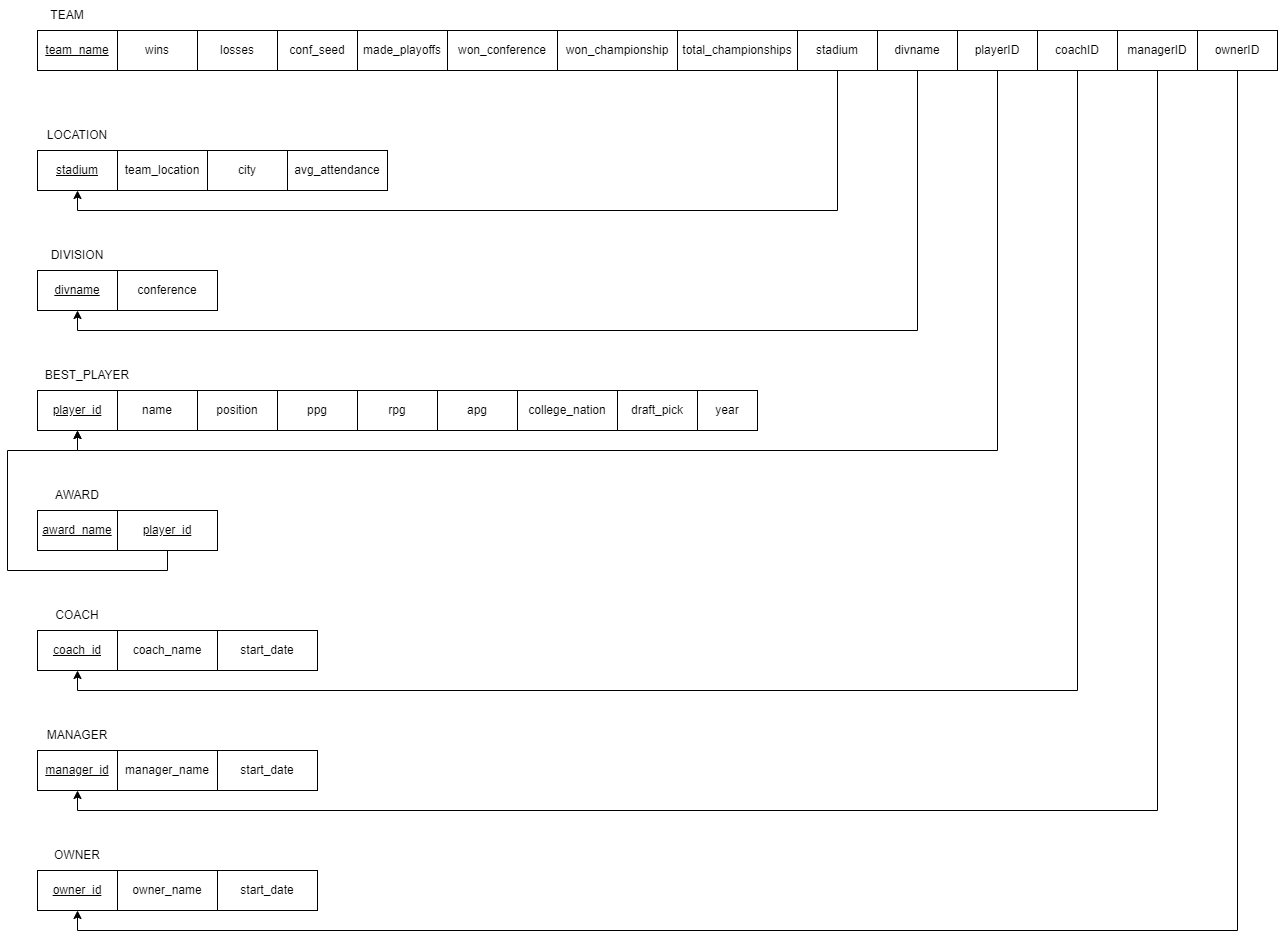

The diagram above was exported from draw.io. Its source (the exported page's mxGraphModel, read from the mxfile embedded in the PNG):
<mxGraphModel dx="1955" dy="1070" grid="1" gridSize="10" guides="1" tooltips="1" connect="1" arrows="1" fold="1" page="1" pageScale="1" pageWidth="850" pageHeight="1100" math="0" shadow="0">
  <root>
    <mxCell id="0" />
    <mxCell id="1" parent="0" />
    <mxCell id="FTx9kiIsRzbzInhRP9t8-1" value="&lt;u&gt;team_name&lt;/u&gt;" style="rounded=0;whiteSpace=wrap;html=1;" parent="1" vertex="1">
      <mxGeometry x="40" y="80" width="80" height="40" as="geometry" />
    </mxCell>
    <mxCell id="FTx9kiIsRzbzInhRP9t8-3" value="total_championships" style="rounded=0;whiteSpace=wrap;html=1;" parent="1" vertex="1">
      <mxGeometry x="680" y="80" width="120" height="40" as="geometry" />
    </mxCell>
    <mxCell id="FTx9kiIsRzbzInhRP9t8-4" value="wins" style="rounded=0;whiteSpace=wrap;html=1;" parent="1" vertex="1">
      <mxGeometry x="120" y="80" width="80" height="40" as="geometry" />
    </mxCell>
    <mxCell id="FTx9kiIsRzbzInhRP9t8-5" value="losses" style="rounded=0;whiteSpace=wrap;html=1;" parent="1" vertex="1">
      <mxGeometry x="200" y="80" width="80" height="40" as="geometry" />
    </mxCell>
    <mxCell id="FTx9kiIsRzbzInhRP9t8-6" value="conf_seed" style="rounded=0;whiteSpace=wrap;html=1;" parent="1" vertex="1">
      <mxGeometry x="280" y="80" width="80" height="40" as="geometry" />
    </mxCell>
    <mxCell id="FTx9kiIsRzbzInhRP9t8-7" value="made_playoffs" style="rounded=0;whiteSpace=wrap;html=1;" parent="1" vertex="1">
      <mxGeometry x="360" y="80" width="90" height="40" as="geometry" />
    </mxCell>
    <mxCell id="FTx9kiIsRzbzInhRP9t8-8" value="won_championship" style="rounded=0;whiteSpace=wrap;html=1;" parent="1" vertex="1">
      <mxGeometry x="560" y="80" width="120" height="40" as="geometry" />
    </mxCell>
    <mxCell id="FTx9kiIsRzbzInhRP9t8-9" value="won_conference" style="rounded=0;whiteSpace=wrap;html=1;" parent="1" vertex="1">
      <mxGeometry x="450" y="80" width="110" height="40" as="geometry" />
    </mxCell>
    <mxCell id="FTx9kiIsRzbzInhRP9t8-11" value="TEAM" style="text;html=1;strokeColor=none;fillColor=none;align=center;verticalAlign=middle;whiteSpace=wrap;rounded=0;" parent="1" vertex="1">
      <mxGeometry x="40" y="50" width="60" height="30" as="geometry" />
    </mxCell>
    <mxCell id="FTx9kiIsRzbzInhRP9t8-12" value="&lt;u&gt;stadium&lt;/u&gt;" style="rounded=0;whiteSpace=wrap;html=1;" parent="1" vertex="1">
      <mxGeometry x="40" y="200" width="80" height="40" as="geometry" />
    </mxCell>
    <mxCell id="FTx9kiIsRzbzInhRP9t8-14" value="avg_attendance" style="rounded=0;whiteSpace=wrap;html=1;" parent="1" vertex="1">
      <mxGeometry x="290" y="200" width="100" height="40" as="geometry" />
    </mxCell>
    <mxCell id="FTx9kiIsRzbzInhRP9t8-20" value="LOCATION" style="text;html=1;strokeColor=none;fillColor=none;align=center;verticalAlign=middle;whiteSpace=wrap;rounded=0;" parent="1" vertex="1">
      <mxGeometry x="15" y="170" width="130" height="30" as="geometry" />
    </mxCell>
    <mxCell id="FTx9kiIsRzbzInhRP9t8-21" value="&lt;u&gt;divname&lt;/u&gt;" style="rounded=0;whiteSpace=wrap;html=1;" parent="1" vertex="1">
      <mxGeometry x="40" y="320" width="80" height="40" as="geometry" />
    </mxCell>
    <mxCell id="FTx9kiIsRzbzInhRP9t8-22" value="conference" style="rounded=0;whiteSpace=wrap;html=1;" parent="1" vertex="1">
      <mxGeometry x="120" y="320" width="100" height="40" as="geometry" />
    </mxCell>
    <mxCell id="FTx9kiIsRzbzInhRP9t8-24" value="DIVISION" style="text;html=1;strokeColor=none;fillColor=none;align=center;verticalAlign=middle;whiteSpace=wrap;rounded=0;" parent="1" vertex="1">
      <mxGeometry x="40" y="290" width="80" height="30" as="geometry" />
    </mxCell>
    <mxCell id="FTx9kiIsRzbzInhRP9t8-25" value="&lt;u&gt;player_id&lt;/u&gt;" style="rounded=0;whiteSpace=wrap;html=1;" parent="1" vertex="1">
      <mxGeometry x="40" y="440" width="80" height="40" as="geometry" />
    </mxCell>
    <mxCell id="FTx9kiIsRzbzInhRP9t8-26" value="name" style="rounded=0;whiteSpace=wrap;html=1;" parent="1" vertex="1">
      <mxGeometry x="120" y="440" width="80" height="40" as="geometry" />
    </mxCell>
    <mxCell id="FTx9kiIsRzbzInhRP9t8-27" value="BEST_PLAYER" style="text;html=1;strokeColor=none;fillColor=none;align=center;verticalAlign=middle;whiteSpace=wrap;rounded=0;" parent="1" vertex="1">
      <mxGeometry x="50" y="410" width="80" height="30" as="geometry" />
    </mxCell>
    <mxCell id="FTx9kiIsRzbzInhRP9t8-35" value="position" style="rounded=0;whiteSpace=wrap;html=1;" parent="1" vertex="1">
      <mxGeometry x="200" y="440" width="80" height="40" as="geometry" />
    </mxCell>
    <mxCell id="FTx9kiIsRzbzInhRP9t8-37" value="ppg" style="rounded=0;whiteSpace=wrap;html=1;" parent="1" vertex="1">
      <mxGeometry x="280" y="440" width="80" height="40" as="geometry" />
    </mxCell>
    <mxCell id="FTx9kiIsRzbzInhRP9t8-38" value="rpg" style="rounded=0;whiteSpace=wrap;html=1;" parent="1" vertex="1">
      <mxGeometry x="360" y="440" width="80" height="40" as="geometry" />
    </mxCell>
    <mxCell id="FTx9kiIsRzbzInhRP9t8-75" style="edgeStyle=orthogonalEdgeStyle;rounded=0;orthogonalLoop=1;jettySize=auto;html=1;exitX=0.5;exitY=1;exitDx=0;exitDy=0;entryX=0.5;entryY=1;entryDx=0;entryDy=0;" parent="1" source="FTx9kiIsRzbzInhRP9t8-44" target="FTx9kiIsRzbzInhRP9t8-21" edge="1">
      <mxGeometry relative="1" as="geometry" />
    </mxCell>
    <mxCell id="FTx9kiIsRzbzInhRP9t8-44" value="divname" style="rounded=0;whiteSpace=wrap;html=1;" parent="1" vertex="1">
      <mxGeometry x="880" y="80" width="80" height="40" as="geometry" />
    </mxCell>
    <mxCell id="FTx9kiIsRzbzInhRP9t8-74" style="edgeStyle=orthogonalEdgeStyle;rounded=0;orthogonalLoop=1;jettySize=auto;html=1;exitX=0.5;exitY=1;exitDx=0;exitDy=0;entryX=0.5;entryY=1;entryDx=0;entryDy=0;" parent="1" source="FTx9kiIsRzbzInhRP9t8-45" target="FTx9kiIsRzbzInhRP9t8-12" edge="1">
      <mxGeometry relative="1" as="geometry" />
    </mxCell>
    <mxCell id="FTx9kiIsRzbzInhRP9t8-45" value="stadium" style="rounded=0;whiteSpace=wrap;html=1;" parent="1" vertex="1">
      <mxGeometry x="800" y="80" width="80" height="40" as="geometry" />
    </mxCell>
    <mxCell id="FTx9kiIsRzbzInhRP9t8-76" style="edgeStyle=orthogonalEdgeStyle;rounded=0;orthogonalLoop=1;jettySize=auto;html=1;exitX=0.5;exitY=1;exitDx=0;exitDy=0;entryX=0.5;entryY=1;entryDx=0;entryDy=0;" parent="1" source="FTx9kiIsRzbzInhRP9t8-46" target="FTx9kiIsRzbzInhRP9t8-25" edge="1">
      <mxGeometry relative="1" as="geometry" />
    </mxCell>
    <mxCell id="FTx9kiIsRzbzInhRP9t8-46" value="playerID" style="rounded=0;whiteSpace=wrap;html=1;" parent="1" vertex="1">
      <mxGeometry x="960" y="80" width="80" height="40" as="geometry" />
    </mxCell>
    <mxCell id="FTx9kiIsRzbzInhRP9t8-77" style="edgeStyle=orthogonalEdgeStyle;rounded=0;orthogonalLoop=1;jettySize=auto;html=1;exitX=0.5;exitY=1;exitDx=0;exitDy=0;entryX=0.5;entryY=1;entryDx=0;entryDy=0;" parent="1" source="FTx9kiIsRzbzInhRP9t8-47" target="FTx9kiIsRzbzInhRP9t8-62" edge="1">
      <mxGeometry relative="1" as="geometry" />
    </mxCell>
    <mxCell id="FTx9kiIsRzbzInhRP9t8-47" value="coachID" style="rounded=0;whiteSpace=wrap;html=1;" parent="1" vertex="1">
      <mxGeometry x="1040" y="80" width="80" height="40" as="geometry" />
    </mxCell>
    <mxCell id="FTx9kiIsRzbzInhRP9t8-78" style="edgeStyle=orthogonalEdgeStyle;rounded=0;orthogonalLoop=1;jettySize=auto;html=1;exitX=0.5;exitY=1;exitDx=0;exitDy=0;entryX=0.5;entryY=1;entryDx=0;entryDy=0;" parent="1" source="FTx9kiIsRzbzInhRP9t8-48" target="FTx9kiIsRzbzInhRP9t8-66" edge="1">
      <mxGeometry relative="1" as="geometry" />
    </mxCell>
    <mxCell id="FTx9kiIsRzbzInhRP9t8-48" value="managerID" style="rounded=0;whiteSpace=wrap;html=1;" parent="1" vertex="1">
      <mxGeometry x="1120" y="80" width="80" height="40" as="geometry" />
    </mxCell>
    <mxCell id="FTx9kiIsRzbzInhRP9t8-79" style="edgeStyle=orthogonalEdgeStyle;rounded=0;orthogonalLoop=1;jettySize=auto;html=1;exitX=0.5;exitY=1;exitDx=0;exitDy=0;entryX=0.5;entryY=1;entryDx=0;entryDy=0;" parent="1" source="FTx9kiIsRzbzInhRP9t8-49" target="FTx9kiIsRzbzInhRP9t8-70" edge="1">
      <mxGeometry relative="1" as="geometry" />
    </mxCell>
    <mxCell id="FTx9kiIsRzbzInhRP9t8-49" value="ownerID" style="rounded=0;whiteSpace=wrap;html=1;" parent="1" vertex="1">
      <mxGeometry x="1200" y="80" width="80" height="40" as="geometry" />
    </mxCell>
    <mxCell id="FTx9kiIsRzbzInhRP9t8-53" value="team_location" style="rounded=0;whiteSpace=wrap;html=1;" parent="1" vertex="1">
      <mxGeometry x="120" y="200" width="90" height="40" as="geometry" />
    </mxCell>
    <mxCell id="FTx9kiIsRzbzInhRP9t8-54" value="city" style="rounded=0;whiteSpace=wrap;html=1;" parent="1" vertex="1">
      <mxGeometry x="210" y="200" width="80" height="40" as="geometry" />
    </mxCell>
    <mxCell id="FTx9kiIsRzbzInhRP9t8-55" value="apg" style="rounded=0;whiteSpace=wrap;html=1;" parent="1" vertex="1">
      <mxGeometry x="440" y="440" width="80" height="40" as="geometry" />
    </mxCell>
    <mxCell id="FTx9kiIsRzbzInhRP9t8-56" value="college_nation" style="rounded=0;whiteSpace=wrap;html=1;" parent="1" vertex="1">
      <mxGeometry x="520" y="440" width="100" height="40" as="geometry" />
    </mxCell>
    <mxCell id="FTx9kiIsRzbzInhRP9t8-57" value="draft_pick" style="rounded=0;whiteSpace=wrap;html=1;" parent="1" vertex="1">
      <mxGeometry x="620" y="440" width="80" height="40" as="geometry" />
    </mxCell>
    <mxCell id="FTx9kiIsRzbzInhRP9t8-58" value="year" style="rounded=0;whiteSpace=wrap;html=1;" parent="1" vertex="1">
      <mxGeometry x="700" y="440" width="60" height="40" as="geometry" />
    </mxCell>
    <mxCell id="FTx9kiIsRzbzInhRP9t8-59" value="&lt;u&gt;award_name&lt;/u&gt;" style="rounded=0;whiteSpace=wrap;html=1;" parent="1" vertex="1">
      <mxGeometry x="40" y="560" width="80" height="40" as="geometry" />
    </mxCell>
    <mxCell id="FTx9kiIsRzbzInhRP9t8-80" style="edgeStyle=orthogonalEdgeStyle;rounded=0;orthogonalLoop=1;jettySize=auto;html=1;exitX=0.5;exitY=1;exitDx=0;exitDy=0;entryX=0.5;entryY=1;entryDx=0;entryDy=0;" parent="1" source="FTx9kiIsRzbzInhRP9t8-60" target="FTx9kiIsRzbzInhRP9t8-25" edge="1">
      <mxGeometry relative="1" as="geometry">
        <Array as="points">
          <mxPoint x="170" y="620" />
          <mxPoint x="10" y="620" />
          <mxPoint x="10" y="500" />
          <mxPoint x="80" y="500" />
        </Array>
      </mxGeometry>
    </mxCell>
    <mxCell id="FTx9kiIsRzbzInhRP9t8-60" value="&lt;u&gt;player_id&lt;/u&gt;" style="rounded=0;whiteSpace=wrap;html=1;" parent="1" vertex="1">
      <mxGeometry x="120" y="560" width="100" height="40" as="geometry" />
    </mxCell>
    <mxCell id="FTx9kiIsRzbzInhRP9t8-61" value="AWARD" style="text;html=1;strokeColor=none;fillColor=none;align=center;verticalAlign=middle;whiteSpace=wrap;rounded=0;" parent="1" vertex="1">
      <mxGeometry x="40" y="530" width="80" height="30" as="geometry" />
    </mxCell>
    <mxCell id="FTx9kiIsRzbzInhRP9t8-62" value="&lt;u&gt;coach_id&lt;/u&gt;" style="rounded=0;whiteSpace=wrap;html=1;" parent="1" vertex="1">
      <mxGeometry x="40" y="680" width="80" height="40" as="geometry" />
    </mxCell>
    <mxCell id="FTx9kiIsRzbzInhRP9t8-63" value="coach_name" style="rounded=0;whiteSpace=wrap;html=1;" parent="1" vertex="1">
      <mxGeometry x="120" y="680" width="100" height="40" as="geometry" />
    </mxCell>
    <mxCell id="FTx9kiIsRzbzInhRP9t8-64" value="COACH" style="text;html=1;strokeColor=none;fillColor=none;align=center;verticalAlign=middle;whiteSpace=wrap;rounded=0;" parent="1" vertex="1">
      <mxGeometry x="40" y="650" width="80" height="30" as="geometry" />
    </mxCell>
    <mxCell id="FTx9kiIsRzbzInhRP9t8-65" value="start_date" style="rounded=0;whiteSpace=wrap;html=1;" parent="1" vertex="1">
      <mxGeometry x="220" y="680" width="100" height="40" as="geometry" />
    </mxCell>
    <mxCell id="FTx9kiIsRzbzInhRP9t8-66" value="&lt;u&gt;manager_id&lt;/u&gt;" style="rounded=0;whiteSpace=wrap;html=1;" parent="1" vertex="1">
      <mxGeometry x="40" y="800" width="80" height="40" as="geometry" />
    </mxCell>
    <mxCell id="FTx9kiIsRzbzInhRP9t8-67" value="manager_name" style="rounded=0;whiteSpace=wrap;html=1;" parent="1" vertex="1">
      <mxGeometry x="120" y="800" width="100" height="40" as="geometry" />
    </mxCell>
    <mxCell id="FTx9kiIsRzbzInhRP9t8-68" value="MANAGER" style="text;html=1;strokeColor=none;fillColor=none;align=center;verticalAlign=middle;whiteSpace=wrap;rounded=0;" parent="1" vertex="1">
      <mxGeometry x="40" y="770" width="80" height="30" as="geometry" />
    </mxCell>
    <mxCell id="FTx9kiIsRzbzInhRP9t8-69" value="start_date" style="rounded=0;whiteSpace=wrap;html=1;" parent="1" vertex="1">
      <mxGeometry x="220" y="800" width="100" height="40" as="geometry" />
    </mxCell>
    <mxCell id="FTx9kiIsRzbzInhRP9t8-70" value="&lt;u&gt;owner_id&lt;/u&gt;" style="rounded=0;whiteSpace=wrap;html=1;" parent="1" vertex="1">
      <mxGeometry x="40" y="920" width="80" height="40" as="geometry" />
    </mxCell>
    <mxCell id="FTx9kiIsRzbzInhRP9t8-71" value="owner_name" style="rounded=0;whiteSpace=wrap;html=1;" parent="1" vertex="1">
      <mxGeometry x="120" y="920" width="100" height="40" as="geometry" />
    </mxCell>
    <mxCell id="FTx9kiIsRzbzInhRP9t8-72" value="OWNER" style="text;html=1;strokeColor=none;fillColor=none;align=center;verticalAlign=middle;whiteSpace=wrap;rounded=0;" parent="1" vertex="1">
      <mxGeometry x="40" y="890" width="80" height="30" as="geometry" />
    </mxCell>
    <mxCell id="FTx9kiIsRzbzInhRP9t8-73" value="start_date" style="rounded=0;whiteSpace=wrap;html=1;" parent="1" vertex="1">
      <mxGeometry x="220" y="920" width="100" height="40" as="geometry" />
    </mxCell>
  </root>
</mxGraphModel>